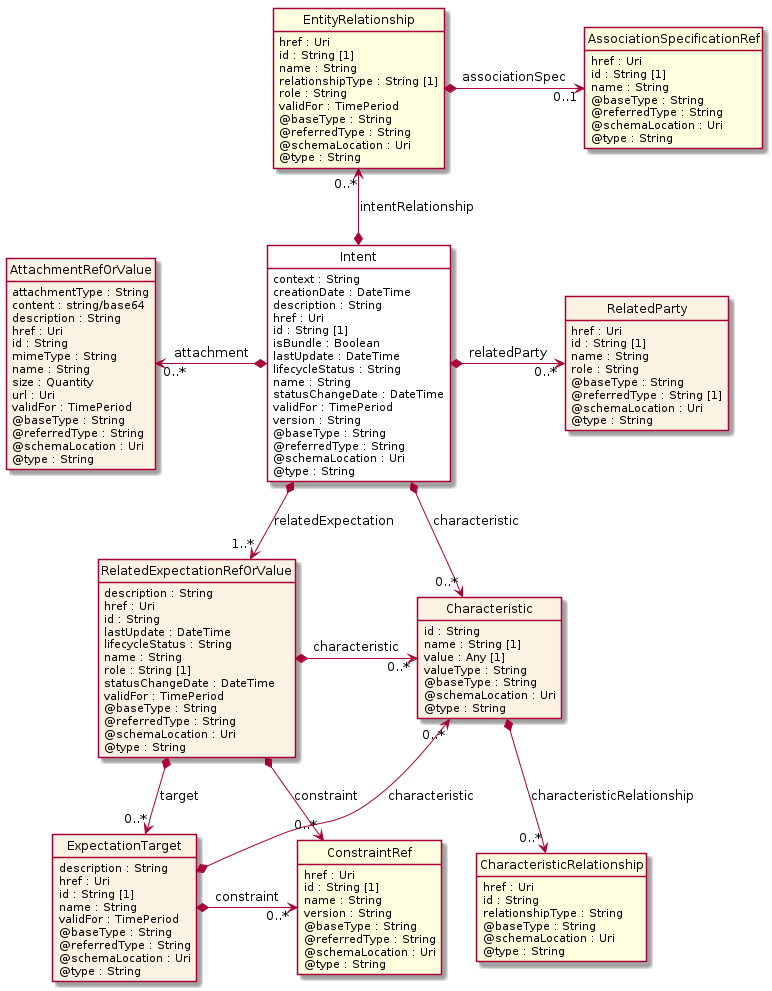

The diagram above was rendered by PlantUML. Its source (embedded in the PNG):
@startuml
hide circle
hide methods
hide stereotype
show <<Enumeration>> stereotype
skinparam class {
   BackgroundColor<<Enumeration>> #E6F5F7
   BackgroundColor<<Ref>> #FFFFE0
   BackgroundColor<<Pivot>> #FFFFFFF
   BackgroundColor<<SimpleType>> #E2F0DA
   BackgroundColor #FCF2E3
}

class Intent <<Pivot>> {
    context : String
    creationDate : DateTime
    description : String
    href : Uri
    id : String [1]
    isBundle : Boolean
    lastUpdate : DateTime
    lifecycleStatus : String
    name : String
    statusChangeDate : DateTime
    validFor : TimePeriod
    version : String
    @baseType : String
    @referredType : String
    @schemaLocation : Uri
    @type : String
}

class EntityRelationship  <<Ref>> {
    href : Uri
    id : String [1]
    name : String
    relationshipType : String [1]
    role : String
    validFor : TimePeriod
    @baseType : String
    @referredType : String
    @schemaLocation : Uri
    @type : String
}

class AssociationSpecificationRef  <<Ref>> {
    href : Uri
    id : String [1]
    name : String
    @baseType : String
    @referredType : String
    @schemaLocation : Uri
    @type : String
}

class RelatedParty  {
    href : Uri
    id : String [1]
    name : String
    role : String
    @baseType : String
    @referredType : String [1]
    @schemaLocation : Uri
    @type : String
}

class Characteristic  {
    id : String
    name : String [1]
    value : Any [1]
    valueType : String
    @baseType : String
    @schemaLocation : Uri
    @type : String
}

class CharacteristicRelationship  <<Ref>> {
    href : Uri
    id : String
    relationshipType : String
    @baseType : String
    @schemaLocation : Uri
    @type : String
}

class RelatedExpectationRefOrValue  {
    description : String
    href : Uri
    id : String
    lastUpdate : DateTime
    lifecycleStatus : String
    name : String
    role : String [1]
    statusChangeDate : DateTime
    validFor : TimePeriod
    @baseType : String
    @referredType : String
    @schemaLocation : Uri
    @type : String
}

class ExpectationTarget  {
    description : String
    href : Uri
    id : String [1]
    name : String
    validFor : TimePeriod
    @baseType : String
    @referredType : String
    @schemaLocation : Uri
    @type : String
}

class ConstraintRef  <<Ref>> {
    href : Uri
    id : String [1]
    name : String
    version : String
    @baseType : String
    @referredType : String
    @schemaLocation : Uri
    @type : String
}

class AttachmentRefOrValue  {
    attachmentType : String
    content : string/base64
    description : String
    href : Uri
    id : String
    mimeType : String
    name : String
    size : Quantity
    url : Uri
    validFor : TimePeriod
    @baseType : String
    @referredType : String
    @schemaLocation : Uri
    @type : String
}

Intent *-->  "0..*" Characteristic : characteristic

Intent *-->  "1..*" RelatedExpectationRefOrValue : relatedExpectation

RelatedExpectationRefOrValue *-->  "0..*" ExpectationTarget : target

Characteristic "0..*" <--* ExpectationTarget : characteristic

RelatedExpectationRefOrValue *-right-> "0..*" Characteristic : characteristic

RelatedExpectationRefOrValue *-->  "0..*" ConstraintRef : constraint

ConstraintRef -right[hidden]-> ExpectationTarget

ExpectationTarget *-->  "0..*" ConstraintRef : constraint

AttachmentRefOrValue "0..*" <-left-* Intent : attachment

Intent *-right-> "0..*" RelatedParty : relatedParty

EntityRelationship "0..*" <--* Intent : intentRelationship

EntityRelationship *-right-> "0..1" AssociationSpecificationRef : associationSpec

Characteristic *-->  "0..*" CharacteristicRelationship : characteristicRelationship

ExpectationTarget <-left[hidden]- CharacteristicRelationship

@enduml